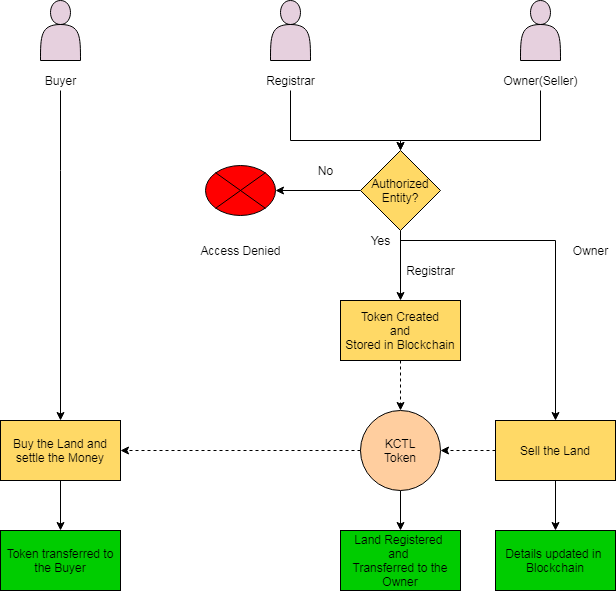

The diagram above was exported from draw.io. Its source (the exported page's mxGraphModel, read from the mxfile embedded in the PNG):
<mxGraphModel dx="1108" dy="425" grid="1" gridSize="10" guides="1" tooltips="1" connect="1" arrows="1" fold="1" page="1" pageScale="1" pageWidth="850" pageHeight="1100" math="0" shadow="0">
  <root>
    <mxCell id="0" />
    <mxCell id="1" parent="0" />
    <mxCell id="bErs5AXPrqSstqxwL0b7-1" value="" style="shape=actor;whiteSpace=wrap;html=1;fillColor=#E6D0DE;" parent="1" vertex="1">
      <mxGeometry x="170" y="100" width="40" height="60" as="geometry" />
    </mxCell>
    <mxCell id="bErs5AXPrqSstqxwL0b7-2" value="" style="shape=actor;whiteSpace=wrap;html=1;fillColor=#E6D0DE;" parent="1" vertex="1">
      <mxGeometry x="400" y="100" width="40" height="60" as="geometry" />
    </mxCell>
    <mxCell id="bErs5AXPrqSstqxwL0b7-3" value="" style="shape=actor;whiteSpace=wrap;html=1;fillColor=#E6D0DE;" parent="1" vertex="1">
      <mxGeometry x="650" y="100" width="40" height="60" as="geometry" />
    </mxCell>
    <mxCell id="tF4a9V0WGojdEHSP0LOt-21" style="edgeStyle=orthogonalEdgeStyle;rounded=0;orthogonalLoop=1;jettySize=auto;html=1;" edge="1" parent="1" source="tF4a9V0WGojdEHSP0LOt-1" target="tF4a9V0WGojdEHSP0LOt-18">
      <mxGeometry relative="1" as="geometry">
        <Array as="points">
          <mxPoint x="190" y="270" />
          <mxPoint x="190" y="270" />
        </Array>
      </mxGeometry>
    </mxCell>
    <mxCell id="tF4a9V0WGojdEHSP0LOt-1" value="Buyer" style="text;html=1;align=center;verticalAlign=middle;resizable=0;points=[];autosize=1;" vertex="1" parent="1">
      <mxGeometry x="165" y="170" width="50" height="20" as="geometry" />
    </mxCell>
    <mxCell id="tF4a9V0WGojdEHSP0LOt-7" style="edgeStyle=orthogonalEdgeStyle;rounded=0;orthogonalLoop=1;jettySize=auto;html=1;" edge="1" parent="1" source="tF4a9V0WGojdEHSP0LOt-2" target="tF4a9V0WGojdEHSP0LOt-4">
      <mxGeometry relative="1" as="geometry">
        <Array as="points">
          <mxPoint x="420" y="240" />
          <mxPoint x="530" y="240" />
        </Array>
      </mxGeometry>
    </mxCell>
    <mxCell id="tF4a9V0WGojdEHSP0LOt-2" value="Registrar" style="text;html=1;align=center;verticalAlign=middle;resizable=0;points=[];autosize=1;" vertex="1" parent="1">
      <mxGeometry x="390" y="170" width="60" height="20" as="geometry" />
    </mxCell>
    <mxCell id="tF4a9V0WGojdEHSP0LOt-6" style="edgeStyle=orthogonalEdgeStyle;rounded=0;orthogonalLoop=1;jettySize=auto;html=1;" edge="1" parent="1" source="tF4a9V0WGojdEHSP0LOt-3" target="tF4a9V0WGojdEHSP0LOt-4">
      <mxGeometry relative="1" as="geometry">
        <Array as="points">
          <mxPoint x="670" y="240" />
          <mxPoint x="530" y="240" />
        </Array>
      </mxGeometry>
    </mxCell>
    <mxCell id="tF4a9V0WGojdEHSP0LOt-3" value="Owner(Seller)" style="text;html=1;align=center;verticalAlign=middle;resizable=0;points=[];autosize=1;" vertex="1" parent="1">
      <mxGeometry x="625" y="170" width="90" height="20" as="geometry" />
    </mxCell>
    <mxCell id="tF4a9V0WGojdEHSP0LOt-9" style="edgeStyle=orthogonalEdgeStyle;rounded=0;orthogonalLoop=1;jettySize=auto;html=1;exitX=0.5;exitY=1;exitDx=0;exitDy=0;" edge="1" parent="1" source="tF4a9V0WGojdEHSP0LOt-4" target="tF4a9V0WGojdEHSP0LOt-8">
      <mxGeometry relative="1" as="geometry" />
    </mxCell>
    <mxCell id="tF4a9V0WGojdEHSP0LOt-38" value="" style="edgeStyle=orthogonalEdgeStyle;rounded=0;orthogonalLoop=1;jettySize=auto;html=1;" edge="1" parent="1" source="tF4a9V0WGojdEHSP0LOt-4" target="tF4a9V0WGojdEHSP0LOt-37">
      <mxGeometry relative="1" as="geometry" />
    </mxCell>
    <mxCell id="tF4a9V0WGojdEHSP0LOt-4" value="Authorized&lt;br&gt;Entity?&lt;br&gt;" style="rhombus;whiteSpace=wrap;html=1;fillColor=#FFD966;" vertex="1" parent="1">
      <mxGeometry x="490" y="250" width="80" height="80" as="geometry" />
    </mxCell>
    <mxCell id="tF4a9V0WGojdEHSP0LOt-30" style="edgeStyle=orthogonalEdgeStyle;rounded=0;orthogonalLoop=1;jettySize=auto;html=1;exitX=0.5;exitY=1;exitDx=0;exitDy=0;dashed=1;" edge="1" parent="1" source="tF4a9V0WGojdEHSP0LOt-8" target="tF4a9V0WGojdEHSP0LOt-11">
      <mxGeometry relative="1" as="geometry" />
    </mxCell>
    <mxCell id="tF4a9V0WGojdEHSP0LOt-8" value="Token Created&lt;br&gt;&amp;nbsp;and &lt;br&gt;Stored in Blockchain" style="rounded=0;whiteSpace=wrap;html=1;fillColor=#FFD966;" vertex="1" parent="1">
      <mxGeometry x="470" y="400" width="120" height="60" as="geometry" />
    </mxCell>
    <mxCell id="tF4a9V0WGojdEHSP0LOt-17" style="edgeStyle=orthogonalEdgeStyle;rounded=0;orthogonalLoop=1;jettySize=auto;html=1;" edge="1" parent="1" source="tF4a9V0WGojdEHSP0LOt-10" target="tF4a9V0WGojdEHSP0LOt-12">
      <mxGeometry relative="1" as="geometry" />
    </mxCell>
    <mxCell id="tF4a9V0WGojdEHSP0LOt-10" value="Yes" style="text;html=1;align=center;verticalAlign=middle;resizable=0;points=[];autosize=1;" vertex="1" parent="1">
      <mxGeometry x="490" y="330" width="40" height="20" as="geometry" />
    </mxCell>
    <mxCell id="tF4a9V0WGojdEHSP0LOt-27" style="edgeStyle=orthogonalEdgeStyle;rounded=0;orthogonalLoop=1;jettySize=auto;html=1;exitX=0.5;exitY=1;exitDx=0;exitDy=0;" edge="1" parent="1" source="tF4a9V0WGojdEHSP0LOt-11" target="tF4a9V0WGojdEHSP0LOt-20">
      <mxGeometry relative="1" as="geometry" />
    </mxCell>
    <mxCell id="tF4a9V0WGojdEHSP0LOt-11" value="KCTL&lt;br&gt;Token" style="ellipse;whiteSpace=wrap;html=1;aspect=fixed;fillColor=#FFCE9F;" vertex="1" parent="1">
      <mxGeometry x="490" y="510" width="80" height="80" as="geometry" />
    </mxCell>
    <mxCell id="tF4a9V0WGojdEHSP0LOt-28" style="edgeStyle=orthogonalEdgeStyle;rounded=0;orthogonalLoop=1;jettySize=auto;html=1;exitX=0.5;exitY=1;exitDx=0;exitDy=0;" edge="1" parent="1" source="tF4a9V0WGojdEHSP0LOt-12" target="tF4a9V0WGojdEHSP0LOt-19">
      <mxGeometry relative="1" as="geometry" />
    </mxCell>
    <mxCell id="tF4a9V0WGojdEHSP0LOt-31" style="edgeStyle=orthogonalEdgeStyle;rounded=0;orthogonalLoop=1;jettySize=auto;html=1;exitX=0;exitY=0.5;exitDx=0;exitDy=0;entryX=1;entryY=0.5;entryDx=0;entryDy=0;dashed=1;" edge="1" parent="1" source="tF4a9V0WGojdEHSP0LOt-12" target="tF4a9V0WGojdEHSP0LOt-11">
      <mxGeometry relative="1" as="geometry" />
    </mxCell>
    <mxCell id="tF4a9V0WGojdEHSP0LOt-12" value="Sell the Land" style="rounded=0;whiteSpace=wrap;html=1;fillColor=#FFD966;" vertex="1" parent="1">
      <mxGeometry x="625" y="520" width="120" height="60" as="geometry" />
    </mxCell>
    <mxCell id="tF4a9V0WGojdEHSP0LOt-54" style="edgeStyle=orthogonalEdgeStyle;rounded=0;orthogonalLoop=1;jettySize=auto;html=1;exitX=0.5;exitY=1;exitDx=0;exitDy=0;entryX=0.5;entryY=0;entryDx=0;entryDy=0;" edge="1" parent="1" source="tF4a9V0WGojdEHSP0LOt-18" target="tF4a9V0WGojdEHSP0LOt-53">
      <mxGeometry relative="1" as="geometry" />
    </mxCell>
    <mxCell id="tF4a9V0WGojdEHSP0LOt-18" value="Buy the Land and settle the Money" style="rounded=0;whiteSpace=wrap;html=1;fillColor=#FFD966;" vertex="1" parent="1">
      <mxGeometry x="130" y="520" width="120" height="60" as="geometry" />
    </mxCell>
    <mxCell id="tF4a9V0WGojdEHSP0LOt-19" value="Details updated in&amp;nbsp;&lt;br&gt;Blockchain" style="rounded=0;whiteSpace=wrap;html=1;fillColor=#00CC00;" vertex="1" parent="1">
      <mxGeometry x="625" y="630" width="120" height="60" as="geometry" />
    </mxCell>
    <mxCell id="tF4a9V0WGojdEHSP0LOt-20" value="Land Registered &lt;br&gt;and&amp;nbsp;&lt;br&gt;Transferred to the Owner" style="rounded=0;whiteSpace=wrap;html=1;fillColor=#00CC00;" vertex="1" parent="1">
      <mxGeometry x="470" y="630" width="120" height="60" as="geometry" />
    </mxCell>
    <mxCell id="tF4a9V0WGojdEHSP0LOt-33" value="Owner" style="text;html=1;align=center;verticalAlign=middle;resizable=0;points=[];autosize=1;" vertex="1" parent="1">
      <mxGeometry x="695" y="340" width="50" height="20" as="geometry" />
    </mxCell>
    <mxCell id="tF4a9V0WGojdEHSP0LOt-35" value="Registrar" style="text;html=1;align=center;verticalAlign=middle;resizable=0;points=[];autosize=1;" vertex="1" parent="1">
      <mxGeometry x="530" y="360" width="60" height="20" as="geometry" />
    </mxCell>
    <mxCell id="tF4a9V0WGojdEHSP0LOt-37" value="" style="verticalLabelPosition=bottom;verticalAlign=top;html=1;shape=mxgraph.flowchart.or;fillColor=#FF0000;" vertex="1" parent="1">
      <mxGeometry x="335" y="265" width="70" height="50" as="geometry" />
    </mxCell>
    <mxCell id="tF4a9V0WGojdEHSP0LOt-39" value="No" style="text;html=1;align=center;verticalAlign=middle;resizable=0;points=[];autosize=1;" vertex="1" parent="1">
      <mxGeometry x="440" y="260" width="30" height="20" as="geometry" />
    </mxCell>
    <mxCell id="tF4a9V0WGojdEHSP0LOt-40" value="Access Denied" style="text;html=1;align=center;verticalAlign=middle;resizable=0;points=[];autosize=1;" vertex="1" parent="1">
      <mxGeometry x="320" y="340" width="100" height="20" as="geometry" />
    </mxCell>
    <mxCell id="tF4a9V0WGojdEHSP0LOt-52" value="" style="endArrow=classic;html=1;exitX=0;exitY=0.5;exitDx=0;exitDy=0;dashed=1;" edge="1" parent="1" source="tF4a9V0WGojdEHSP0LOt-11" target="tF4a9V0WGojdEHSP0LOt-18">
      <mxGeometry width="50" height="50" relative="1" as="geometry">
        <mxPoint x="440" y="480" as="sourcePoint" />
        <mxPoint x="490" y="430" as="targetPoint" />
      </mxGeometry>
    </mxCell>
    <mxCell id="tF4a9V0WGojdEHSP0LOt-53" value="Token transferred to the Buyer" style="rounded=0;whiteSpace=wrap;html=1;fillColor=#00CC00;" vertex="1" parent="1">
      <mxGeometry x="130" y="630" width="120" height="60" as="geometry" />
    </mxCell>
  </root>
</mxGraphModel>